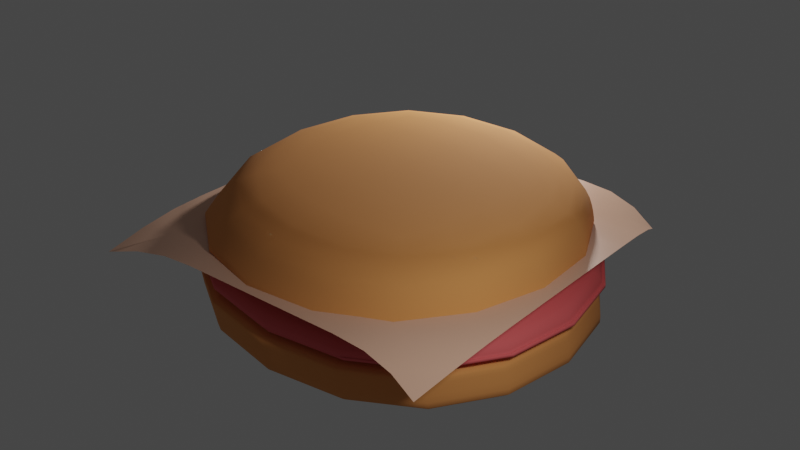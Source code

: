 # Source: hamburger.blend  (saved by Blender 3.5.10; exported with 4.5.12 LTS)
import bpy
from mathutils import Matrix  # noqa: F401  (used for matrix-valued properties, if any)

bpy.ops.wm.read_factory_settings(use_empty=True)
scene = bpy.context.scene
scene.name = 'Scene'

# ---- collections
col_collection = bpy.data.collections.new('Collection'); scene.collection.children.link(col_collection)

# ---- materials (node trees are filled in below, after node groups)
mat_bunmaterial = bpy.data.materials.new('bunMaterial')
mat_bunmaterial.use_transparent_shadow = False
mat_meatcolor = bpy.data.materials.new('meatColor')
mat_meatcolor.use_transparent_shadow = False
mat_cheesecolor = bpy.data.materials.new('cheeseColor')
mat_cheesecolor.alpha_threshold = 0.0
mat_cheesecolor.use_transparent_shadow = False
mat_cheesecolor.roughness = 0.5
mat_cheesecolor.line_color = (0.0, 0.0, 0.0, 1.0)

# ---- node groups
ng_auto_smooth = bpy.data.node_groups.new('Auto Smooth', 'GeometryNodeTree')
_s = ng_auto_smooth.interface.new_socket(name='Geometry', in_out='OUTPUT', socket_type='NodeSocketGeometry')
_s = ng_auto_smooth.interface.new_socket(name='Geometry', in_out='INPUT', socket_type='NodeSocketGeometry')
_s = ng_auto_smooth.interface.new_socket(name='Angle', in_out='INPUT', socket_type='NodeSocketFloat')
_s.subtype = 'ANGLE'
_s.min_value = 0.0
_s.max_value = 3.142
ng_auto_smooth.is_modifier = True
_N = ng_auto_smooth.nodes; _L = ng_auto_smooth.links
n0 = _N.new('NodeGroupOutput'); n0.name = 'Group Output'; n0.location = (480, -100)
n1 = _N.new('NodeGroupInput'); n1.name = 'Group Input'; n1.location = (-420, -300)
n2 = _N.new('NodeGroupInput'); n2.name = 'Group Input.001'; n2.location = (-60, -100)
n3 = _N.new('GeometryNodeSetShadeSmooth'); n3.name = 'Set Shade Smooth'; n3.location = (120, -100)
n3.domain = 'EDGE'
n4 = _N.new('GeometryNodeSetShadeSmooth'); n4.name = 'Set Shade Smooth.001'; n4.location = (300, -100)
n5 = _N.new('GeometryNodeInputMeshEdgeAngle'); n5.name = 'Edge Angle'; n5.location = (-420, -220)
n6 = _N.new('GeometryNodeInputEdgeSmooth'); n6.name = 'Is Edge Smooth'; n6.location = (-60, -160)
n7 = _N.new('GeometryNodeInputShadeSmooth'); n7.name = 'Is Face Smooth'; n7.location = (-240, -340)
n8 = _N.new('FunctionNodeBooleanMath'); n8.name = 'Boolean Math'; n8.location = (-60, -220)
n9 = _N.new('FunctionNodeCompare'); n9.name = 'Compare'; n9.location = (-240, -180)
n9.operation = 'LESS_EQUAL'
_L.new(n5.outputs[0], n9.inputs[0])
_L.new(n4.outputs[0], n0.inputs[0])
_L.new(n1.outputs[1], n9.inputs[1])
_L.new(n9.outputs[0], n8.inputs[0])
_L.new(n7.outputs[0], n8.inputs[1])
_L.new(n2.outputs[0], n3.inputs[0])
_L.new(n6.outputs[0], n3.inputs[1])
_L.new(n3.outputs[0], n4.inputs[0])
_L.new(n8.outputs[0], n3.inputs[2])
n0.is_active_output = True

# ---- material node trees
mat_bunmaterial.use_nodes = True; mat_bunmaterial.node_tree.nodes.clear()
_N = mat_bunmaterial.node_tree.nodes; _L = mat_bunmaterial.node_tree.links
n0 = _N.new('ShaderNodeBsdfPrincipled'); n0.name = 'Principled BSDF'; n0.location = (10, 300)
n0.distribution = 'GGX'
n0.subsurface_method = 'RANDOM_WALK_SKIN'
n0.inputs[0].default_value = (0.8, 0.3155, 0.09086, 1.0)
n0.inputs[2].default_value = 0.9009
n0.inputs[3].default_value = 1.45
n0.inputs[27].default_value = (0.0, 0.0, 0.0, 1.0)
n0.inputs[28].default_value = 1.0
n1 = _N.new('ShaderNodeOutputMaterial'); n1.name = 'Material Output'; n1.location = (300, 300)
_L.new(n0.outputs[0], n1.inputs[0])
n1.is_active_output = True
mat_meatcolor.use_nodes = True; mat_meatcolor.node_tree.nodes.clear()
_N = mat_meatcolor.node_tree.nodes; _L = mat_meatcolor.node_tree.links
n0 = _N.new('ShaderNodeBsdfPrincipled'); n0.name = 'Principled BSDF'; n0.location = (10, 300)
n0.distribution = 'GGX'
n0.subsurface_method = 'RANDOM_WALK_SKIN'
n0.inputs[0].default_value = (0.8, 0.1237, 0.1276, 1.0)
n0.inputs[2].default_value = 0.8018
n0.inputs[3].default_value = 1.45
n0.inputs[27].default_value = (0.0, 0.0, 0.0, 1.0)
n0.inputs[28].default_value = 1.0
n1 = _N.new('ShaderNodeOutputMaterial'); n1.name = 'Material Output'; n1.location = (300, 300)
_L.new(n0.outputs[0], n1.inputs[0])
n1.is_active_output = True
mat_cheesecolor.use_nodes = True; mat_cheesecolor.node_tree.nodes.clear()
_N = mat_cheesecolor.node_tree.nodes; _L = mat_cheesecolor.node_tree.links
n0 = _N.new('ShaderNodeOutputMaterial'); n0.name = 'Material Output'; n0.location = (300, 300)
n1 = _N.new('ShaderNodeBsdfPrincipled'); n1.name = 'Principled BSDF'; n1.location = (10, 300)
n1.distribution = 'GGX'
n1.subsurface_method = 'RANDOM_WALK_SKIN'
n1.inputs[0].default_value = (0.8, 0.4684, 0.3278, 1.0)
n1.inputs[2].default_value = 0.3333
n1.inputs[3].default_value = 1.45
n1.inputs[27].default_value = (0.0, 0.0, 0.0, 1.0)
n1.inputs[28].default_value = 1.0
_L.new(n1.outputs[0], n0.inputs[0])
n0.is_active_output = True

# ---- world
world_world = bpy.data.worlds.new('World'); scene.world = world_world
world_world.use_nodes = True; world_world.node_tree.nodes.clear()
_N = world_world.node_tree.nodes; _L = world_world.node_tree.links
n0 = _N.new('ShaderNodeOutputWorld'); n0.name = 'World Output'; n0.location = (300, 300)
n1 = _N.new('ShaderNodeBackground'); n1.name = 'Background'; n1.location = (10, 300)
n1.inputs[0].default_value = (0.05088, 0.05088, 0.05088, 1.0)
_L.new(n1.outputs[0], n0.inputs[0])
n0.is_active_output = True
world_world.color = (0.05088, 0.05088, 0.05088)
world_world.use_sun_shadow = False
world_world.sun_shadow_jitter_overblur = 0.0

# ---- lights
light_point = bpy.data.lights.new('Point', 'POINT')
light_point.transmission_factor = 0.0
light_point.energy = 3000.0
light_point.shadow_soft_size = 0.5381
light_point.shadow_maximum_resolution = 0.006
light_point.use_absolute_resolution = True
light_point_001 = bpy.data.lights.new('Point.001', 'POINT')
light_point_001.transmission_factor = 0.0
light_point_001.energy = 800.0
light_point_001.shadow_soft_size = 0.5381
light_point_001.shadow_maximum_resolution = 0.006
light_point_001.use_absolute_resolution = True

# ---- meshes
me_cube_001 = bpy.data.meshes.new('Cube.001')
me_cube_001.from_pydata([(4.961, 4.991, 2.18), (5.139, 5.058, 0.9655), (4.961, -4.931, 2.18), (5.139, -4.864, 0.9655), (-4.961, 4.961, 2.686), (-4.783, 5.028, 1.471), (-4.961, -4.961, 2.686), (-4.783, -4.894, 1.471), (4.961, 4.991, 2.18), (4.961, -4.931, 2.18), (-4.961, -4.961, 2.686), (-4.961, 4.961, 2.686), (5.086, 5.038, 1.594), (5.086, -4.884, 1.594), (-4.836, -4.914, 2.1), (-4.836, 5.008, 2.1)], [], [(12, 1, 3, 13), (13, 3, 7, 14), (14, 7, 5, 15), (15, 5, 1, 12), (2, 6, 4, 0), (7, 3, 1, 5), (4, 11, 8, 0), (6, 10, 11, 4), (2, 9, 10, 6), (0, 8, 9, 2), (11, 15, 12, 8), (10, 14, 15, 11), (9, 13, 14, 10), (8, 12, 13, 9)])
me_cube_001.polygons.foreach_set('use_smooth', [True] * 14)
_uv = me_cube_001.uv_layers.new(name='UVMap')
_uv.uv.foreach_set('vector', [0.5504, 0.0, 0.625, 0.0, 0.625, 0.25, 0.5504, 0.25, 0.5504, 0.25, 0.625, 0.25, 0.625, 0.5, 0.5504, 0.5, 0.5504, 0.5, 0.625, 0.5, 0.625, 0.75, 0.5504, 0.75, 0.5504, 0.75, 0.625, 0.75, 0.625, 1.0, 0.5504, 1.0, 0.125, 0.5, 0.375, 0.5, 0.375, 0.75, 0.125, 0.75, 0.625, 0.5, 0.875, 0.5, 0.875, 0.75, 0.625, 0.75, 0.375, 0.75, 0.375, 0.75, 0.375, 1.0, 0.375, 1.0, 0.375, 0.5, 0.375, 0.5, 0.375, 0.75, 0.375, 0.75, 0.375, 0.25, 0.375, 0.25, 0.375, 0.5, 0.375, 0.5, 0.375, 0.0, 0.375, 0.0, 0.375, 0.25, 0.375, 0.25, 0.375, 0.75, 0.5504, 0.75, 0.5504, 1.0, 0.375, 1.0, 0.375, 0.5, 0.5504, 0.5, 0.5504, 0.75, 0.375, 0.75, 0.375, 0.25, 0.5504, 0.25, 0.5504, 0.5, 0.375, 0.5, 0.375, 0.0, 0.5504, 0.0, 0.5504, 0.25, 0.375, 0.25])
me_cube_001.materials.append(mat_bunmaterial)
me_cube_001.update()
me_cube_002 = bpy.data.meshes.new('Cube.002')
me_cube_002.from_pydata([(4.961, 4.991, 2.18), (5.139, 5.058, 1.052), (4.961, -4.931, 2.18), (5.139, -4.864, 1.052), (-4.961, 4.961, 2.686), (-4.783, 5.028, 1.558), (-4.961, -4.961, 2.686), (-4.783, -4.894, 1.558), (4.961, 4.991, 1.366), (4.961, -4.931, 1.366), (-4.961, -4.961, 1.872), (-4.961, 4.961, 1.872), (5.086, 5.038, 1.594), (5.086, -4.884, 1.594), (-4.836, -4.914, 2.1), (-4.836, 5.008, 2.1)], [], [(12, 1, 3, 13), (13, 3, 7, 14), (14, 7, 5, 15), (15, 5, 1, 12), (2, 6, 4, 0), (7, 3, 1, 5), (4, 11, 8, 0), (6, 10, 11, 4), (2, 9, 10, 6), (0, 8, 9, 2), (11, 15, 12, 8), (10, 14, 15, 11), (9, 13, 14, 10), (8, 12, 13, 9)])
me_cube_002.polygons.foreach_set('use_smooth', [True] * 14)
_uv = me_cube_002.uv_layers.new(name='UVMap')
_uv.uv.foreach_set('vector', [0.5504, 0.0, 0.625, 0.0, 0.625, 0.25, 0.5504, 0.25, 0.5504, 0.25, 0.625, 0.25, 0.625, 0.5, 0.5504, 0.5, 0.5504, 0.5, 0.625, 0.5, 0.625, 0.75, 0.5504, 0.75, 0.5504, 0.75, 0.625, 0.75, 0.625, 1.0, 0.5504, 1.0, 0.125, 0.5, 0.375, 0.5, 0.375, 0.75, 0.125, 0.75, 0.625, 0.5, 0.875, 0.5, 0.875, 0.75, 0.625, 0.75, 0.375, 0.75, 0.375, 0.75, 0.375, 1.0, 0.375, 1.0, 0.375, 0.5, 0.375, 0.5, 0.375, 0.75, 0.375, 0.75, 0.375, 0.25, 0.375, 0.25, 0.375, 0.5, 0.375, 0.5, 0.375, 0.0, 0.375, 0.0, 0.375, 0.25, 0.375, 0.25, 0.375, 0.75, 0.5504, 0.75, 0.5504, 1.0, 0.375, 1.0, 0.375, 0.5, 0.5504, 0.5, 0.5504, 0.75, 0.375, 0.75, 0.375, 0.25, 0.5504, 0.25, 0.5504, 0.5, 0.375, 0.5, 0.375, 0.0, 0.5504, 0.0, 0.5504, 0.25, 0.375, 0.25])
me_cube_002.materials.append(mat_meatcolor)
me_cube_002.update()
me_plane = bpy.data.meshes.new('Plane')
me_plane.from_pydata([(-5.056, -4.517, 3.126), (4.037, -4.517, 3.126), (-3.229, 4.975, 3.057), (4.037, 4.576, 3.126), (-3.683, 4.17, 2.993), (-4.059, 3.005, 3.562), (-4.275, 2.073, 3.767), (-4.417, 1.231, 3.816), (-4.505, 0.4104, 3.821), (-4.544, -0.4135, 3.823), (-4.546, -1.24, 3.824), (-4.546, -2.067, 3.824), (-4.589, -2.891, 3.765), (-4.758, -3.708, 3.533), (-3.932, -4.534, 3.533), (-2.936, -4.544, 3.765), (-2.067, -4.546, 3.824), (-1.24, -4.546, 3.824), (-0.4133, -4.546, 3.824), (0.4133, -4.546, 3.824), (1.24, -4.546, 3.824), (2.067, -4.546, 3.824), (2.85, -4.544, 3.765), (3.508, -4.534, 3.533), (4.334, -3.708, 3.533), (4.503, -2.891, 3.765), (4.546, -2.067, 3.824), (4.546, -1.24, 3.824), (4.546, -0.4133, 3.824), (4.546, 0.4133, 3.824), (4.546, 1.24, 3.824), (4.546, 2.067, 3.824), (4.503, 2.896, 3.765), (4.334, 3.732, 3.533), (3.508, 4.559, 3.533), (2.85, 4.549, 3.765), (2.067, 4.546, 3.824), (1.24, 4.546, 3.824), (0.4155, 4.546, 3.823), (-0.3721, 4.543, 3.821), (-1.11, 4.538, 3.814), (-1.786, 4.547, 3.772), (-2.371, 4.629, 3.614), (-2.844, 4.791, 3.347), (-3.846, -3.713, 3.65), (-3.741, -2.892, 3.794), (-3.72, -2.067, 3.824), (-3.72, -1.24, 3.824), (-3.719, -0.4134, 3.823), (-3.685, 0.4108, 3.821), (-3.604, 1.232, 3.817), (-3.473, 2.079, 3.761), (-3.28, 3.001, 3.576), (-3.011, 3.971, 3.33), (-2.915, -3.719, 3.794), (-2.893, -2.893, 3.824), (-2.893, -2.067, 3.824), (-2.893, -1.24, 3.824), (-2.893, -0.4133, 3.824), (-2.873, 0.4119, 3.822), (-2.812, 1.234, 3.819), (-2.714, 2.064, 3.796), (-2.582, 2.934, 3.705), (-2.442, 3.806, 3.613), (-2.067, -3.72, 3.824), (-2.067, -2.893, 3.824), (-2.067, -2.067, 3.824), (-2.067, -1.24, 3.824), (-2.067, -0.4133, 3.824), (-2.061, 0.4129, 3.823), (-2.025, 1.237, 3.821), (-1.963, 2.059, 3.817), (-1.888, 2.888, 3.801), (-1.816, 3.724, 3.774), (-1.24, -3.72, 3.824), (-1.24, -2.893, 3.824), (-1.24, -2.067, 3.824), (-1.24, -1.24, 3.824), (-1.24, -0.4133, 3.824), (-1.24, 0.4133, 3.824), (-1.23, 1.239, 3.823), (-1.199, 2.064, 3.821), (-1.158, 2.887, 3.819), (-1.124, 3.712, 3.817), (-0.4133, -3.72, 3.824), (-0.4133, -2.893, 3.824), (-0.4133, -2.067, 3.824), (-0.4133, -1.24, 3.824), (-0.4133, -0.4133, 3.824), (-0.4133, 0.4133, 3.824), (-0.4133, 1.24, 3.824), (-0.4079, 2.066, 3.823), (-0.3929, 2.892, 3.822), (-0.3781, 3.717, 3.821), (0.4133, -3.72, 3.824), (0.4133, -2.893, 3.824), (0.4133, -2.067, 3.824), (0.4133, -1.24, 3.824), (0.4133, -0.4133, 3.824), (0.4133, 0.4133, 3.824), (0.4133, 1.24, 3.824), (0.4133, 2.067, 3.824), (0.4133, 2.893, 3.824), (0.4145, 3.72, 3.823), (1.24, -3.72, 3.824), (1.24, -2.893, 3.824), (1.24, -2.067, 3.824), (1.24, -1.24, 3.824), (1.24, -0.4133, 3.824), (1.24, 0.4133, 3.824), (1.24, 1.24, 3.824), (1.24, 2.067, 3.824), (1.24, 2.893, 3.824), (1.24, 3.72, 3.824), (2.067, -3.72, 3.824), (2.067, -2.893, 3.824), (2.067, -2.067, 3.824), (2.067, -1.24, 3.824), (2.067, -0.4133, 3.824), (2.067, 0.4133, 3.824), (2.067, 1.24, 3.824), (2.067, 2.067, 3.824), (2.067, 2.893, 3.824), (2.067, 3.72, 3.824), (2.871, -3.719, 3.794), (2.893, -2.893, 3.824), (2.893, -2.067, 3.824), (2.893, -1.24, 3.824), (2.893, -0.4133, 3.824), (2.893, 0.4133, 3.824), (2.893, 1.24, 3.824), (2.893, 2.067, 3.824), (2.893, 2.893, 3.824), (2.871, 3.721, 3.794), (3.593, -3.713, 3.65), (3.698, -2.892, 3.794), (3.72, -2.067, 3.824), (3.72, -1.24, 3.824), (3.72, -0.4133, 3.824), (3.72, 0.4133, 3.824), (3.72, 1.24, 3.824), (3.72, 2.067, 3.824), (3.698, 2.894, 3.794), (3.593, 3.727, 3.65)], [], [(143, 33, 3, 34), (4, 53, 43, 2), (53, 63, 42, 43), (63, 73, 41, 42), (73, 83, 40, 41), (83, 93, 39, 40), (93, 103, 38, 39), (103, 113, 37, 38), (113, 123, 36, 37), (123, 133, 35, 36), (133, 143, 34, 35), (0, 14, 44, 13), (13, 44, 45, 12), (12, 45, 46, 11), (11, 46, 47, 10), (10, 47, 48, 9), (9, 48, 49, 8), (8, 49, 50, 7), (7, 50, 51, 6), (6, 51, 52, 5), (5, 52, 53, 4), (14, 15, 54, 44), (44, 54, 55, 45), (45, 55, 56, 46), (46, 56, 57, 47), (47, 57, 58, 48), (48, 58, 59, 49), (49, 59, 60, 50), (50, 60, 61, 51), (51, 61, 62, 52), (52, 62, 63, 53), (15, 16, 64, 54), (54, 64, 65, 55), (55, 65, 66, 56), (56, 66, 67, 57), (57, 67, 68, 58), (58, 68, 69, 59), (59, 69, 70, 60), (60, 70, 71, 61), (61, 71, 72, 62), (62, 72, 73, 63), (16, 17, 74, 64), (64, 74, 75, 65), (65, 75, 76, 66), (66, 76, 77, 67), (67, 77, 78, 68), (68, 78, 79, 69), (69, 79, 80, 70), (70, 80, 81, 71), (71, 81, 82, 72), (72, 82, 83, 73), (17, 18, 84, 74), (74, 84, 85, 75), (75, 85, 86, 76), (76, 86, 87, 77), (77, 87, 88, 78), (78, 88, 89, 79), (79, 89, 90, 80), (80, 90, 91, 81), (81, 91, 92, 82), (82, 92, 93, 83), (18, 19, 94, 84), (84, 94, 95, 85), (85, 95, 96, 86), (86, 96, 97, 87), (87, 97, 98, 88), (88, 98, 99, 89), (89, 99, 100, 90), (90, 100, 101, 91), (91, 101, 102, 92), (92, 102, 103, 93), (19, 20, 104, 94), (94, 104, 105, 95), (95, 105, 106, 96), (96, 106, 107, 97), (97, 107, 108, 98), (98, 108, 109, 99), (99, 109, 110, 100), (100, 110, 111, 101), (101, 111, 112, 102), (102, 112, 113, 103), (20, 21, 114, 104), (104, 114, 115, 105), (105, 115, 116, 106), (106, 116, 117, 107), (107, 117, 118, 108), (108, 118, 119, 109), (109, 119, 120, 110), (110, 120, 121, 111), (111, 121, 122, 112), (112, 122, 123, 113), (21, 22, 124, 114), (114, 124, 125, 115), (115, 125, 126, 116), (116, 126, 127, 117), (117, 127, 128, 118), (118, 128, 129, 119), (119, 129, 130, 120), (120, 130, 131, 121), (121, 131, 132, 122), (122, 132, 133, 123), (22, 23, 134, 124), (124, 134, 135, 125), (125, 135, 136, 126), (126, 136, 137, 127), (127, 137, 138, 128), (128, 138, 139, 129), (129, 139, 140, 130), (130, 140, 141, 131), (131, 141, 142, 132), (132, 142, 143, 133), (23, 1, 24, 134), (134, 24, 25, 135), (135, 25, 26, 136), (136, 26, 27, 137), (137, 27, 28, 138), (138, 28, 29, 139), (139, 29, 30, 140), (140, 30, 31, 141), (141, 31, 32, 142), (142, 32, 33, 143)])
me_plane.polygons.foreach_set('use_smooth', [True] * 121)
_uv = me_plane.uv_layers.new(name='UVMap')
_uv.uv.foreach_set('vector', [0.9091, 0.9091, 1.0, 0.9091, 1.0, 1.0, 0.9091, 1.0, 0.0, 0.9091, 0.09091, 0.9091, 0.09091, 1.0, 0.0, 1.0, 0.09091, 0.9091, 0.1818, 0.9091, 0.1818, 1.0, 0.09091, 1.0, 0.1818, 0.9091, 0.2727, 0.9091, 0.2727, 1.0, 0.1818, 1.0, 0.2727, 0.9091, 0.3636, 0.9091, 0.3636, 1.0, 0.2727, 1.0, 0.3636, 0.9091, 0.4545, 0.9091, 0.4545, 1.0, 0.3636, 1.0, 0.4545, 0.9091, 0.5455, 0.9091, 0.5455, 1.0, 0.4545, 1.0, 0.5455, 0.9091, 0.6364, 0.9091, 0.6364, 1.0, 0.5455, 1.0, 0.6364, 0.9091, 0.7273, 0.9091, 0.7273, 1.0, 0.6364, 1.0, 0.7273, 0.9091, 0.8182, 0.9091, 0.8182, 1.0, 0.7273, 1.0, 0.8182, 0.9091, 0.9091, 0.9091, 0.9091, 1.0, 0.8182, 1.0, 0.0, 0.0, 0.09091, 0.0, 0.09091, 0.09091, 0.0, 0.09091, 0.0, 0.09091, 0.09091, 0.09091, 0.09091, 0.1818, 0.0, 0.1818, 0.0, 0.1818, 0.09091, 0.1818, 0.09091, 0.2727, 0.0, 0.2727, 0.0, 0.2727, 0.09091, 0.2727, 0.09091, 0.3636, 0.0, 0.3636, 0.0, 0.3636, 0.09091, 0.3636, 0.09091, 0.4545, 0.0, 0.4545, 0.0, 0.4545, 0.09091, 0.4545, 0.09091, 0.5455, 0.0, 0.5455, 0.0, 0.5455, 0.09091, 0.5455, 0.09091, 0.6364, 0.0, 0.6364, 0.0, 0.6364, 0.09091, 0.6364, 0.09091, 0.7273, 0.0, 0.7273, 0.0, 0.7273, 0.09091, 0.7273, 0.09091, 0.8182, 0.0, 0.8182, 0.0, 0.8182, 0.09091, 0.8182, 0.09091, 0.9091, 0.0, 0.9091, 0.09091, 0.0, 0.1818, 0.0, 0.1818, 0.09091, 0.09091, 0.09091, 0.09091, 0.09091, 0.1818, 0.09091, 0.1818, 0.1818, 0.09091, 0.1818, 0.09091, 0.1818, 0.1818, 0.1818, 0.1818, 0.2727, 0.09091, 0.2727, 0.09091, 0.2727, 0.1818, 0.2727, 0.1818, 0.3636, 0.09091, 0.3636, 0.09091, 0.3636, 0.1818, 0.3636, 0.1818, 0.4545, 0.09091, 0.4545, 0.09091, 0.4545, 0.1818, 0.4545, 0.1818, 0.5455, 0.09091, 0.5455, 0.09091, 0.5455, 0.1818, 0.5455, 0.1818, 0.6364, 0.09091, 0.6364, 0.09091, 0.6364, 0.1818, 0.6364, 0.1818, 0.7273, 0.09091, 0.7273, 0.09091, 0.7273, 0.1818, 0.7273, 0.1818, 0.8182, 0.09091, 0.8182, 0.09091, 0.8182, 0.1818, 0.8182, 0.1818, 0.9091, 0.09091, 0.9091, 0.1818, 0.0, 0.2727, 0.0, 0.2727, 0.09091, 0.1818, 0.09091, 0.1818, 0.09091, 0.2727, 0.09091, 0.2727, 0.1818, 0.1818, 0.1818, 0.1818, 0.1818, 0.2727, 0.1818, 0.2727, 0.2727, 0.1818, 0.2727, 0.1818, 0.2727, 0.2727, 0.2727, 0.2727, 0.3636, 0.1818, 0.3636, 0.1818, 0.3636, 0.2727, 0.3636, 0.2727, 0.4545, 0.1818, 0.4545, 0.1818, 0.4545, 0.2727, 0.4545, 0.2727, 0.5455, 0.1818, 0.5455, 0.1818, 0.5455, 0.2727, 0.5455, 0.2727, 0.6364, 0.1818, 0.6364, 0.1818, 0.6364, 0.2727, 0.6364, 0.2727, 0.7273, 0.1818, 0.7273, 0.1818, 0.7273, 0.2727, 0.7273, 0.2727, 0.8182, 0.1818, 0.8182, 0.1818, 0.8182, 0.2727, 0.8182, 0.2727, 0.9091, 0.1818, 0.9091, 0.2727, 0.0, 0.3636, 0.0, 0.3636, 0.09091, 0.2727, 0.09091, 0.2727, 0.09091, 0.3636, 0.09091, 0.3636, 0.1818, 0.2727, 0.1818, 0.2727, 0.1818, 0.3636, 0.1818, 0.3636, 0.2727, 0.2727, 0.2727, 0.2727, 0.2727, 0.3636, 0.2727, 0.3636, 0.3636, 0.2727, 0.3636, 0.2727, 0.3636, 0.3636, 0.3636, 0.3636, 0.4545, 0.2727, 0.4545, 0.2727, 0.4545, 0.3636, 0.4545, 0.3636, 0.5455, 0.2727, 0.5455, 0.2727, 0.5455, 0.3636, 0.5455, 0.3636, 0.6364, 0.2727, 0.6364, 0.2727, 0.6364, 0.3636, 0.6364, 0.3636, 0.7273, 0.2727, 0.7273, 0.2727, 0.7273, 0.3636, 0.7273, 0.3636, 0.8182, 0.2727, 0.8182, 0.2727, 0.8182, 0.3636, 0.8182, 0.3636, 0.9091, 0.2727, 0.9091, 0.3636, 0.0, 0.4545, 0.0, 0.4545, 0.09091, 0.3636, 0.09091, 0.3636, 0.09091, 0.4545, 0.09091, 0.4545, 0.1818, 0.3636, 0.1818, 0.3636, 0.1818, 0.4545, 0.1818, 0.4545, 0.2727, 0.3636, 0.2727, 0.3636, 0.2727, 0.4545, 0.2727, 0.4545, 0.3636, 0.3636, 0.3636, 0.3636, 0.3636, 0.4545, 0.3636, 0.4545, 0.4545, 0.3636, 0.4545, 0.3636, 0.4545, 0.4545, 0.4545, 0.4545, 0.5455, 0.3636, 0.5455, 0.3636, 0.5455, 0.4545, 0.5455, 0.4545, 0.6364, 0.3636, 0.6364, 0.3636, 0.6364, 0.4545, 0.6364, 0.4545, 0.7273, 0.3636, 0.7273, 0.3636, 0.7273, 0.4545, 0.7273, 0.4545, 0.8182, 0.3636, 0.8182, 0.3636, 0.8182, 0.4545, 0.8182, 0.4545, 0.9091, 0.3636, 0.9091, 0.4545, 0.0, 0.5455, 0.0, 0.5455, 0.09091, 0.4545, 0.09091, 0.4545, 0.09091, 0.5455, 0.09091, 0.5455, 0.1818, 0.4545, 0.1818, 0.4545, 0.1818, 0.5455, 0.1818, 0.5455, 0.2727, 0.4545, 0.2727, 0.4545, 0.2727, 0.5455, 0.2727, 0.5455, 0.3636, 0.4545, 0.3636, 0.4545, 0.3636, 0.5455, 0.3636, 0.5455, 0.4545, 0.4545, 0.4545, 0.4545, 0.4545, 0.5455, 0.4545, 0.5455, 0.5455, 0.4545, 0.5455, 0.4545, 0.5455, 0.5455, 0.5455, 0.5455, 0.6364, 0.4545, 0.6364, 0.4545, 0.6364, 0.5455, 0.6364, 0.5455, 0.7273, 0.4545, 0.7273, 0.4545, 0.7273, 0.5455, 0.7273, 0.5455, 0.8182, 0.4545, 0.8182, 0.4545, 0.8182, 0.5455, 0.8182, 0.5455, 0.9091, 0.4545, 0.9091, 0.5455, 0.0, 0.6364, 0.0, 0.6364, 0.09091, 0.5455, 0.09091, 0.5455, 0.09091, 0.6364, 0.09091, 0.6364, 0.1818, 0.5455, 0.1818, 0.5455, 0.1818, 0.6364, 0.1818, 0.6364, 0.2727, 0.5455, 0.2727, 0.5455, 0.2727, 0.6364, 0.2727, 0.6364, 0.3636, 0.5455, 0.3636, 0.5455, 0.3636, 0.6364, 0.3636, 0.6364, 0.4545, 0.5455, 0.4545, 0.5455, 0.4545, 0.6364, 0.4545, 0.6364, 0.5455, 0.5455, 0.5455, 0.5455, 0.5455, 0.6364, 0.5455, 0.6364, 0.6364, 0.5455, 0.6364, 0.5455, 0.6364, 0.6364, 0.6364, 0.6364, 0.7273, 0.5455, 0.7273, 0.5455, 0.7273, 0.6364, 0.7273, 0.6364, 0.8182, 0.5455, 0.8182, 0.5455, 0.8182, 0.6364, 0.8182, 0.6364, 0.9091, 0.5455, 0.9091, 0.6364, 0.0, 0.7273, 0.0, 0.7273, 0.09091, 0.6364, 0.09091, 0.6364, 0.09091, 0.7273, 0.09091, 0.7273, 0.1818, 0.6364, 0.1818, 0.6364, 0.1818, 0.7273, 0.1818, 0.7273, 0.2727, 0.6364, 0.2727, 0.6364, 0.2727, 0.7273, 0.2727, 0.7273, 0.3636, 0.6364, 0.3636, 0.6364, 0.3636, 0.7273, 0.3636, 0.7273, 0.4545, 0.6364, 0.4545, 0.6364, 0.4545, 0.7273, 0.4545, 0.7273, 0.5455, 0.6364, 0.5455, 0.6364, 0.5455, 0.7273, 0.5455, 0.7273, 0.6364, 0.6364, 0.6364, 0.6364, 0.6364, 0.7273, 0.6364, 0.7273, 0.7273, 0.6364, 0.7273, 0.6364, 0.7273, 0.7273, 0.7273, 0.7273, 0.8182, 0.6364, 0.8182, 0.6364, 0.8182, 0.7273, 0.8182, 0.7273, 0.9091, 0.6364, 0.9091, 0.7273, 0.0, 0.8182, 0.0, 0.8182, 0.09091, 0.7273, 0.09091, 0.7273, 0.09091, 0.8182, 0.09091, 0.8182, 0.1818, 0.7273, 0.1818, 0.7273, 0.1818, 0.8182, 0.1818, 0.8182, 0.2727, 0.7273, 0.2727, 0.7273, 0.2727, 0.8182, 0.2727, 0.8182, 0.3636, 0.7273, 0.3636, 0.7273, 0.3636, 0.8182, 0.3636, 0.8182, 0.4545, 0.7273, 0.4545, 0.7273, 0.4545, 0.8182, 0.4545, 0.8182, 0.5455, 0.7273, 0.5455, 0.7273, 0.5455, 0.8182, 0.5455, 0.8182, 0.6364, 0.7273, 0.6364, 0.7273, 0.6364, 0.8182, 0.6364, 0.8182, 0.7273, 0.7273, 0.7273, 0.7273, 0.7273, 0.8182, 0.7273, 0.8182, 0.8182, 0.7273, 0.8182, 0.7273, 0.8182, 0.8182, 0.8182, 0.8182, 0.9091, 0.7273, 0.9091, 0.8182, 0.0, 0.9091, 0.0, 0.9091, 0.09091, 0.8182, 0.09091, 0.8182, 0.09091, 0.9091, 0.09091, 0.9091, 0.1818, 0.8182, 0.1818, 0.8182, 0.1818, 0.9091, 0.1818, 0.9091, 0.2727, 0.8182, 0.2727, 0.8182, 0.2727, 0.9091, 0.2727, 0.9091, 0.3636, 0.8182, 0.3636, 0.8182, 0.3636, 0.9091, 0.3636, 0.9091, 0.4545, 0.8182, 0.4545, 0.8182, 0.4545, 0.9091, 0.4545, 0.9091, 0.5455, 0.8182, 0.5455, 0.8182, 0.5455, 0.9091, 0.5455, 0.9091, 0.6364, 0.8182, 0.6364, 0.8182, 0.6364, 0.9091, 0.6364, 0.9091, 0.7273, 0.8182, 0.7273, 0.8182, 0.7273, 0.9091, 0.7273, 0.9091, 0.8182, 0.8182, 0.8182, 0.8182, 0.8182, 0.9091, 0.8182, 0.9091, 0.9091, 0.8182, 0.9091, 0.9091, 0.0, 1.0, 0.0, 1.0, 0.09091, 0.9091, 0.09091, 0.9091, 0.09091, 1.0, 0.09091, 1.0, 0.1818, 0.9091, 0.1818, 0.9091, 0.1818, 1.0, 0.1818, 1.0, 0.2727, 0.9091, 0.2727, 0.9091, 0.2727, 1.0, 0.2727, 1.0, 0.3636, 0.9091, 0.3636, 0.9091, 0.3636, 1.0, 0.3636, 1.0, 0.4545, 0.9091, 0.4545, 0.9091, 0.4545, 1.0, 0.4545, 1.0, 0.5455, 0.9091, 0.5455, 0.9091, 0.5455, 1.0, 0.5455, 1.0, 0.6364, 0.9091, 0.6364, 0.9091, 0.6364, 1.0, 0.6364, 1.0, 0.7273, 0.9091, 0.7273, 0.9091, 0.7273, 1.0, 0.7273, 1.0, 0.8182, 0.9091, 0.8182, 0.9091, 0.8182, 1.0, 0.8182, 1.0, 0.9091, 0.9091, 0.9091])
me_plane.materials.append(mat_cheesecolor)
me_plane.update()
me_cube_003 = bpy.data.meshes.new('Cube.003')
me_cube_003.from_pydata([(4.831, 4.857, 2.377), (4.085, 4.0, 0.8487), (4.831, -4.795, 2.377), (4.085, -3.813, 0.8487), (-4.713, 4.725, 2.948), (-3.729, 3.977, 1.588), (-4.713, -4.718, 2.948), (-3.729, -3.837, 1.588), (4.831, 4.857, 2.377), (4.831, -4.795, 2.377), (-4.713, -4.718, 2.948), (-4.713, 4.725, 2.948), (4.706, 4.654, 1.735), (4.706, -4.5, 1.735), (-4.352, -4.431, 2.405), (-4.352, 4.532, 2.405)], [], [(12, 1, 3, 13), (13, 3, 7, 14), (14, 7, 5, 15), (15, 5, 1, 12), (2, 6, 4, 0), (7, 3, 1, 5), (4, 11, 8, 0), (6, 10, 11, 4), (2, 9, 10, 6), (0, 8, 9, 2), (11, 15, 12, 8), (10, 14, 15, 11), (9, 13, 14, 10), (8, 12, 13, 9)])
me_cube_003.polygons.foreach_set('use_smooth', [True] * 14)
_uv = me_cube_003.uv_layers.new(name='UVMap')
_uv.uv.foreach_set('vector', [0.5504, 0.0, 0.625, 0.0, 0.625, 0.25, 0.5504, 0.25, 0.5504, 0.25, 0.625, 0.25, 0.625, 0.5, 0.5504, 0.5, 0.5504, 0.5, 0.625, 0.5, 0.625, 0.75, 0.5504, 0.75, 0.5504, 0.75, 0.625, 0.75, 0.625, 1.0, 0.5504, 1.0, 0.125, 0.5, 0.375, 0.5, 0.375, 0.75, 0.125, 0.75, 0.625, 0.5, 0.875, 0.5, 0.875, 0.75, 0.625, 0.75, 0.375, 0.75, 0.375, 0.75, 0.375, 1.0, 0.375, 1.0, 0.375, 0.5, 0.375, 0.5, 0.375, 0.75, 0.375, 0.75, 0.375, 0.25, 0.375, 0.25, 0.375, 0.5, 0.375, 0.5, 0.375, 0.0, 0.375, 0.0, 0.375, 0.25, 0.375, 0.25, 0.375, 0.75, 0.5504, 0.75, 0.5504, 1.0, 0.375, 1.0, 0.375, 0.5, 0.5504, 0.5, 0.5504, 0.75, 0.375, 0.75, 0.375, 0.25, 0.5504, 0.25, 0.5504, 0.5, 0.375, 0.5, 0.375, 0.0, 0.5504, 0.0, 0.5504, 0.25, 0.375, 0.25])
me_cube_003.materials.append(mat_bunmaterial)
me_cube_003.update()

# ---- objects
ob_cube = bpy.data.objects.new('Cube', me_cube_001)
ob_point = bpy.data.objects.new('Point', light_point)
ob_cube_001 = bpy.data.objects.new('Cube.001', me_cube_002)
ob_plane = bpy.data.objects.new('Plane', me_plane)
ob_cube_002 = bpy.data.objects.new('Cube.002', me_cube_003)
ob_point_001 = bpy.data.objects.new('Point.001', light_point_001)

# ---- transforms, parenting, visibility, modifiers, constraints
ob_cube.location = (-0.03421, -0.02352, 0.4181)
_m = ob_cube.modifiers.new('Subdivision', 'SUBSURF')
_m.levels = 4
ob_point.location = (-2.467, 9.305, 8.953)
ob_point.scale = (0.4544, 0.4544, 0.4544)
ob_cube_001.location = (-0.001605, 0.01698, 1.371)
_m = ob_cube_001.modifiers.new('Subdivision', 'SUBSURF')
_m.levels = 4
ob_plane.location = (0.0, 0.0, 0.0)
_m = ob_plane.modifiers.new('Auto Smooth', 'NODES')
_m.node_group = ng_auto_smooth
_gi = [s.identifier for s in ng_auto_smooth.interface.items_tree if s.item_type == 'SOCKET' and s.in_out == 'INPUT']
_m[_gi[1]] = 0.5236  # Angle
ob_cube_002.location = (0.0, 0.0, 6.474)
ob_cube_002.rotation_euler = (3.179, 0.04163, 1.46)
_m = ob_cube_002.modifiers.new('Subdivision', 'SUBSURF')
_m.levels = 4
ob_point_001.location = (8.616, -4.494, 8.503)
ob_point_001.scale = (0.4544, 0.4544, 0.4544)

# ---- collection membership
col_collection.objects.link(ob_cube)
col_collection.objects.link(ob_point)
col_collection.objects.link(ob_cube_001)
col_collection.objects.link(ob_plane)
col_collection.objects.link(ob_cube_002)
col_collection.objects.link(ob_point_001)

# ---- scene / render settings (as saved in the file)
scene.frame_start = 1; scene.frame_end = 250; scene.frame_set(1)
scene.render.engine = 'BLENDER_EEVEE_NEXT'
scene.cycles.sampling_pattern = 'TABULATED_SOBOL'
scene.view_settings.view_transform = 'Filmic'
bpy.context.view_layer.update()

# ---- added for rendering (the .blend has no active camera): camera
cam_auto = bpy.data.cameras.new('AutoCamera')
cam_auto.lens = 50.0
cam_auto.sensor_width = 36.0
cam_auto.clip_end = 1000.0
ob_auto_camera = bpy.data.objects.new('AutoCamera', cam_auto)
scene.collection.objects.link(ob_auto_camera)
ob_auto_camera.location = (14.5751, -17.5554, 15.3855)
ob_auto_camera.rotation_euler = (1.09748, -7.21219e-08, 0.694738)
scene.camera = ob_auto_camera
bpy.context.view_layer.update()
